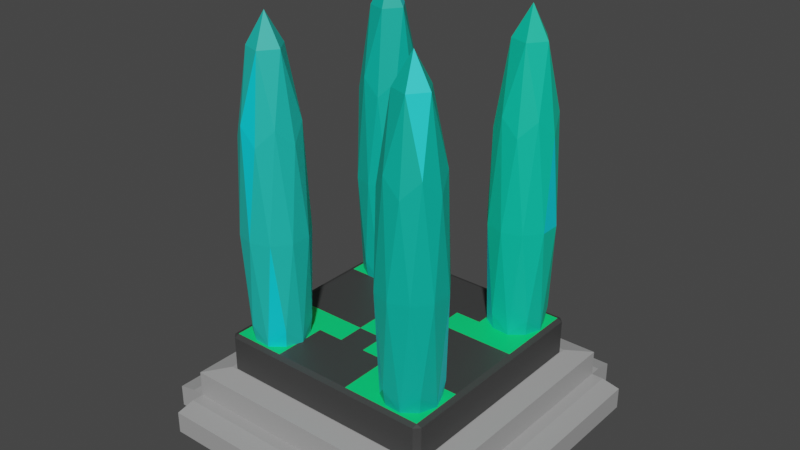 # Source: WarpGate.blend  (saved by Blender 3.3.6; exported with 4.5.12 LTS)
import bpy
from mathutils import Matrix  # noqa: F401  (used for matrix-valued properties, if any)

bpy.ops.wm.read_factory_settings(use_empty=True)
scene = bpy.context.scene
scene.name = 'Scene'

# ---- collections
col_collection = bpy.data.collections.new('Collection'); scene.collection.children.link(col_collection)

# ---- materials (node trees are filled in below, after node groups)
mat_warpgate1_color1 = bpy.data.materials.new('warpgate1_color1')
mat_warpgate1_color1.alpha_threshold = 0.0
mat_warpgate1_color1.use_transparent_shadow = False
mat_warpgate1_color1.roughness = 0.5
mat_warpgate1_color1.line_color = (0.0, 0.0, 0.0, 1.0)
mat_warpgate1_color2 = bpy.data.materials.new('warpgate1_color2')
mat_warpgate1_color2.use_transparent_shadow = False
mat_warpgate2_color1 = bpy.data.materials.new('warpgate2_color1')
mat_warpgate2_color1.alpha_threshold = 0.0
mat_warpgate2_color1.use_transparent_shadow = False
mat_warpgate2_color1.roughness = 0.5
mat_warpgate2_color1.line_color = (0.0, 0.0, 0.0, 1.0)
mat_warpgate3_color1 = bpy.data.materials.new('warpgate3_color1')
mat_warpgate3_color1.use_transparent_shadow = False
mat_warpgate3_color2 = bpy.data.materials.new('warpgate3_color2')
mat_warpgate3_color2.use_transparent_shadow = False
mat_warpgate4_color1 = bpy.data.materials.new('warpgate4_color1')
mat_warpgate4_color1.use_transparent_shadow = False
mat_warpgate5_color1 = bpy.data.materials.new('warpgate5_color1')
mat_warpgate5_color1.use_transparent_shadow = False
mat_warpgate6_color2 = bpy.data.materials.new('warpgate6_color2')
mat_warpgate6_color2.use_transparent_shadow = False
mat_warpgate6_color1 = bpy.data.materials.new('warpgate6_color1')
mat_warpgate6_color1.use_transparent_shadow = False

# ---- material node trees
mat_warpgate1_color1.use_nodes = True; mat_warpgate1_color1.node_tree.nodes.clear()
_N = mat_warpgate1_color1.node_tree.nodes; _L = mat_warpgate1_color1.node_tree.links
n0 = _N.new('ShaderNodeOutputMaterial'); n0.name = 'Material Output'; n0.location = (300, 300)
n1 = _N.new('ShaderNodeBsdfPrincipled'); n1.name = 'Principled BSDF'; n1.location = (10, 300)
n1.distribution = 'GGX'
n1.subsurface_method = 'RANDOM_WALK_SKIN'
n1.inputs[0].default_value = (0.04696, 0.04696, 0.04696, 1.0)
n1.inputs[3].default_value = 1.45
n1.inputs[27].default_value = (0.0, 0.0, 0.0, 1.0)
n1.inputs[28].default_value = 1.0
_L.new(n1.outputs[0], n0.inputs[0])
n0.is_active_output = True
mat_warpgate1_color2.use_nodes = True; mat_warpgate1_color2.node_tree.nodes.clear()
_N = mat_warpgate1_color2.node_tree.nodes; _L = mat_warpgate1_color2.node_tree.links
n0 = _N.new('ShaderNodeBsdfPrincipled'); n0.name = 'Principled BSDF'; n0.location = (10, 300)
n0.distribution = 'GGX'
n0.subsurface_method = 'RANDOM_WALK_SKIN'
n0.inputs[0].default_value = (0.0, 0.8, 0.1883, 1.0)
n0.inputs[3].default_value = 1.45
n0.inputs[27].default_value = (0.0, 0.0, 0.0, 1.0)
n0.inputs[28].default_value = 1.0
n1 = _N.new('ShaderNodeOutputMaterial'); n1.name = 'Material Output'; n1.location = (300, 300)
_L.new(n0.outputs[0], n1.inputs[0])
n1.is_active_output = True
mat_warpgate2_color1.use_nodes = True; mat_warpgate2_color1.node_tree.nodes.clear()
_N = mat_warpgate2_color1.node_tree.nodes; _L = mat_warpgate2_color1.node_tree.links
n0 = _N.new('ShaderNodeOutputMaterial'); n0.name = 'Material Output'; n0.location = (300, 300)
n1 = _N.new('ShaderNodeBsdfPrincipled'); n1.name = 'Principled BSDF'; n1.location = (10, 300)
n1.distribution = 'GGX'
n1.subsurface_method = 'RANDOM_WALK_SKIN'
n1.inputs[0].default_value = (0.3672, 0.3672, 0.3672, 1.0)
n1.inputs[3].default_value = 1.45
n1.inputs[27].default_value = (0.0, 0.0, 0.0, 1.0)
n1.inputs[28].default_value = 1.0
_L.new(n1.outputs[0], n0.inputs[0])
n0.is_active_output = True
mat_warpgate3_color1.use_nodes = True; mat_warpgate3_color1.node_tree.nodes.clear()
_N = mat_warpgate3_color1.node_tree.nodes; _L = mat_warpgate3_color1.node_tree.links
n0 = _N.new('ShaderNodeBsdfPrincipled'); n0.name = 'Principled BSDF'; n0.location = (10, 300)
n0.distribution = 'GGX'
n0.subsurface_method = 'RANDOM_WALK_SKIN'
n0.inputs[0].default_value = (0.0, 0.5705, 0.3684, 1.0)
n0.inputs[3].default_value = 1.45
n0.inputs[27].default_value = (0.0, 0.0, 0.0, 1.0)
n0.inputs[28].default_value = 1.0
n1 = _N.new('ShaderNodeOutputMaterial'); n1.name = 'Material Output'; n1.location = (300, 300)
_L.new(n0.outputs[0], n1.inputs[0])
n1.is_active_output = True
mat_warpgate3_color2.use_nodes = True; mat_warpgate3_color2.node_tree.nodes.clear()
_N = mat_warpgate3_color2.node_tree.nodes; _L = mat_warpgate3_color2.node_tree.links
n0 = _N.new('ShaderNodeBsdfPrincipled'); n0.name = 'Principled BSDF'; n0.location = (10, 300)
n0.distribution = 'GGX'
n0.subsurface_method = 'RANDOM_WALK_SKIN'
n0.inputs[0].default_value = (0.0, 0.6897, 0.8, 1.0)
n0.inputs[3].default_value = 1.45
n0.inputs[27].default_value = (0.0, 0.0, 0.0, 1.0)
n0.inputs[28].default_value = 1.0
n1 = _N.new('ShaderNodeOutputMaterial'); n1.name = 'Material Output'; n1.location = (300, 300)
_L.new(n0.outputs[0], n1.inputs[0])
n1.is_active_output = True
mat_warpgate4_color1.use_nodes = True; mat_warpgate4_color1.node_tree.nodes.clear()
_N = mat_warpgate4_color1.node_tree.nodes; _L = mat_warpgate4_color1.node_tree.links
n0 = _N.new('ShaderNodeBsdfPrincipled'); n0.name = 'Principled BSDF'; n0.location = (10, 300)
n0.distribution = 'GGX'
n0.subsurface_method = 'RANDOM_WALK_SKIN'
n0.inputs[0].default_value = (0.01229, 0.5149, 0.4397, 1.0)
n0.inputs[3].default_value = 1.45
n0.inputs[27].default_value = (0.0, 0.0, 0.0, 1.0)
n0.inputs[28].default_value = 1.0
n1 = _N.new('ShaderNodeOutputMaterial'); n1.name = 'Material Output'; n1.location = (300, 300)
_L.new(n0.outputs[0], n1.inputs[0])
n1.is_active_output = True
mat_warpgate5_color1.use_nodes = True; mat_warpgate5_color1.node_tree.nodes.clear()
_N = mat_warpgate5_color1.node_tree.nodes; _L = mat_warpgate5_color1.node_tree.links
n0 = _N.new('ShaderNodeBsdfPrincipled'); n0.name = 'Principled BSDF'; n0.location = (10, 300)
n0.distribution = 'GGX'
n0.subsurface_method = 'RANDOM_WALK_SKIN'
n0.inputs[0].default_value = (0.0, 0.4621, 0.3465, 1.0)
n0.inputs[3].default_value = 1.45
n0.inputs[27].default_value = (0.0, 0.0, 0.0, 1.0)
n0.inputs[28].default_value = 1.0
n1 = _N.new('ShaderNodeOutputMaterial'); n1.name = 'Material Output'; n1.location = (300, 300)
_L.new(n0.outputs[0], n1.inputs[0])
n1.is_active_output = True
mat_warpgate6_color2.use_nodes = True; mat_warpgate6_color2.node_tree.nodes.clear()
_N = mat_warpgate6_color2.node_tree.nodes; _L = mat_warpgate6_color2.node_tree.links
n0 = _N.new('ShaderNodeBsdfPrincipled'); n0.name = 'Principled BSDF'; n0.location = (10, 300)
n0.distribution = 'GGX'
n0.subsurface_method = 'RANDOM_WALK_SKIN'
n0.inputs[0].default_value = (0.01336, 0.7874, 0.7874, 1.0)
n0.inputs[3].default_value = 1.45
n0.inputs[27].default_value = (0.0, 0.0, 0.0, 1.0)
n0.inputs[28].default_value = 1.0
n1 = _N.new('ShaderNodeOutputMaterial'); n1.name = 'Material Output'; n1.location = (300, 300)
_L.new(n0.outputs[0], n1.inputs[0])
n1.is_active_output = True
mat_warpgate6_color1.use_nodes = True; mat_warpgate6_color1.node_tree.nodes.clear()
_N = mat_warpgate6_color1.node_tree.nodes; _L = mat_warpgate6_color1.node_tree.links
n0 = _N.new('ShaderNodeBsdfPrincipled'); n0.name = 'Principled BSDF'; n0.location = (10, 300)
n0.distribution = 'GGX'
n0.subsurface_method = 'RANDOM_WALK_SKIN'
n0.inputs[0].default_value = (0.0, 0.4621, 0.3595, 1.0)
n0.inputs[3].default_value = 1.45
n0.inputs[27].default_value = (0.0, 0.0, 0.0, 1.0)
n0.inputs[28].default_value = 1.0
n1 = _N.new('ShaderNodeOutputMaterial'); n1.name = 'Material Output'; n1.location = (300, 300)
_L.new(n0.outputs[0], n1.inputs[0])
n1.is_active_output = True

# ---- world
world_world = bpy.data.worlds.new('World'); scene.world = world_world
world_world.use_nodes = True; world_world.node_tree.nodes.clear()
_N = world_world.node_tree.nodes; _L = world_world.node_tree.links
n0 = _N.new('ShaderNodeOutputWorld'); n0.name = 'World Output'; n0.location = (300, 300)
n1 = _N.new('ShaderNodeBackground'); n1.name = 'Background'; n1.location = (10, 300)
n1.inputs[0].default_value = (0.05088, 0.05088, 0.05088, 1.0)
_L.new(n1.outputs[0], n0.inputs[0])
n0.is_active_output = True
world_world.color = (0.05088, 0.05088, 0.05088)
world_world.use_sun_shadow = False
world_world.sun_shadow_jitter_overblur = 0.0

# ---- meshes
me_cube = bpy.data.meshes.new('Cube')
me_cube.from_pydata([(0.3091, 0.324, -0.2281), (0.3091, 0.3091, -0.2221), (0.324, 0.3091, -0.2281), (0.3091, 0.3091, -0.4813), (0.3091, 0.324, -0.4754), (0.324, 0.3091, -0.4754), (0.324, -0.3091, -0.2281), (0.3091, -0.3091, -0.2221), (0.3091, -0.324, -0.2281), (0.324, -0.3091, -0.4754), (0.3091, -0.324, -0.4754), (0.3091, -0.3091, -0.4813), (-0.3091, 0.324, -0.2281), (-0.324, 0.3091, -0.2281), (-0.3091, 0.3091, -0.2221), (-0.324, 0.3091, -0.4754), (-0.3091, 0.324, -0.4754), (-0.3091, 0.3091, -0.4813), (-0.324, -0.3091, -0.2281), (-0.3091, -0.324, -0.2281), (-0.3091, -0.3091, -0.2221), (-0.3091, -0.3091, -0.4813), (-0.3091, -0.324, -0.4754), (-0.324, -0.3091, -0.4754), (0.001505, 0.3091, -0.4813), (0.001505, 0.324, -0.4754), (0.001505, -0.3091, -0.2221), (0.001505, -0.324, -0.2281), (0.001505, -0.3091, -0.4813), (0.001505, -0.324, -0.4754), (0.001505, 0.3091, -0.2221), (0.001505, 0.324, -0.2281), (-0.1538, 0.3091, -0.4813), (-0.1538, -0.3091, -0.2221), (-0.1538, -0.324, -0.4754), (-0.1538, 0.324, -0.2281), (-0.1538, 0.324, -0.4754), (-0.1538, -0.324, -0.2281), (-0.1538, -0.3091, -0.4813), (-0.1538, 0.3091, -0.2221), (0.1553, 0.324, -0.4754), (0.1553, -0.324, -0.2281), (0.1553, -0.3091, -0.4813), (0.1553, 0.3091, -0.2221), (0.1553, 0.3091, -0.4813), (0.1553, -0.3091, -0.2221), (0.1553, -0.324, -0.4754), (0.1553, 0.324, -0.2281), (-0.3091, 0.0, -0.4813), (-0.324, 0.0, -0.4754), (0.3091, 0.0, -0.2221), (0.324, 0.0, -0.2281), (-0.3091, 0.0, -0.2221), (-0.324, 0.0, -0.2281), (0.3091, 0.0, -0.4813), (0.324, 0.0, -0.4754), (0.001505, 0.0, -0.2221), (0.001505, 0.0, -0.4813), (-0.1538, 0.0, -0.4813), (-0.1538, 0.0, -0.2221), (0.1553, 0.0, -0.2221), (0.1553, 0.0, -0.4813), (-0.324, 0.1545, -0.4754), (0.324, 0.1545, -0.2281), (-0.3091, 0.1545, -0.2221), (0.3091, 0.1545, -0.4813), (-0.3091, 0.1545, -0.4813), (0.3091, 0.1545, -0.2221), (-0.324, 0.1545, -0.2281), (0.324, 0.1545, -0.4754), (0.001505, 0.1545, -0.2221), (0.001505, 0.1545, -0.4813), (-0.1538, 0.1545, -0.4813), (-0.1538, 0.1545, -0.2221), (0.1553, 0.1545, -0.2221), (0.1553, 0.1545, -0.4813), (-0.3091, -0.1545, -0.4813), (0.3091, -0.1545, -0.2221), (-0.324, -0.1545, -0.2281), (0.324, -0.1545, -0.4754), (0.001505, -0.1545, -0.2221), (0.001505, -0.1545, -0.4813), (-0.1538, -0.1545, -0.4813), (-0.1538, -0.1545, -0.2221), (0.1553, -0.1545, -0.2221), (0.1553, -0.1545, -0.4813), (-0.324, -0.1545, -0.4754), (0.324, -0.1545, -0.2281), (-0.3091, -0.1545, -0.2221), (0.3091, -0.1545, -0.4813), (-0.3091, 0.07727, -0.4813), (0.3091, 0.07727, -0.2221), (-0.324, 0.07727, -0.2281), (0.324, 0.07727, -0.4754), (0.001505, 0.07727, -0.2221), (0.001505, 0.07727, -0.4813), (-0.1538, 0.07727, -0.4813), (-0.1538, 0.07727, -0.2221), (0.1553, 0.07727, -0.2221), (0.1553, 0.07727, -0.4813), (-0.324, 0.07727, -0.4754), (0.324, 0.07727, -0.2281), (-0.3091, 0.07727, -0.2221), (0.3091, 0.07727, -0.4813), (-0.324, -0.07727, -0.4754), (0.324, -0.07727, -0.2281), (-0.3091, -0.07727, -0.2221), (0.3091, -0.07727, -0.4813), (-0.3091, -0.07727, -0.4813), (0.3091, -0.07727, -0.2221), (-0.324, -0.07727, -0.2281), (0.324, -0.07727, -0.4754), (0.001505, -0.07727, -0.2221), (0.001505, -0.07727, -0.4813), (-0.1538, -0.07727, -0.4813), (-0.1538, -0.07727, -0.2221), (0.1553, -0.07727, -0.2221), (0.1553, -0.07727, -0.4813), (0.0784, 0.3091, -0.4813), (0.0784, -0.3091, -0.2221), (0.0784, -0.324, -0.4754), (0.0784, 0.324, -0.2281), (0.0784, 0.324, -0.4754), (0.0784, -0.324, -0.2281), (0.0784, -0.3091, -0.4813), (0.0784, 0.3091, -0.2221), (0.0784, 0.0, -0.4813), (0.0784, 0.0, -0.2221), (0.0784, 0.1545, -0.2221), (0.0784, 0.1545, -0.4813), (0.0784, -0.1545, -0.4813), (0.0784, -0.1545, -0.2221), (0.0784, 0.07727, -0.2221), (0.0784, 0.07727, -0.4813), (0.0784, -0.07727, -0.2221), (0.0784, -0.07727, -0.4813), (-0.07614, 0.324, -0.4754), (-0.07614, -0.324, -0.2281), (-0.07614, -0.3091, -0.4813), (-0.07614, 0.3091, -0.2221), (-0.07614, 0.3091, -0.4813), (-0.07614, -0.3091, -0.2221), (-0.07614, -0.324, -0.4754), (-0.07614, 0.324, -0.2281), (-0.07614, 0.0, -0.2221), (-0.07614, 0.0, -0.4813), (-0.07614, 0.1545, -0.4813), (-0.07614, 0.1545, -0.2221), (-0.07614, -0.1545, -0.2221), (-0.07614, -0.1545, -0.4813), (-0.07614, 0.07727, -0.4813), (-0.07614, 0.07727, -0.2221), (-0.07614, -0.07727, -0.4813), (-0.07614, -0.07727, -0.2221)], [], [(85, 89, 11, 42), (62, 68, 13, 15), (34, 37, 19, 22), (83, 88, 20, 33), (79, 87, 6, 9), (0, 1, 2), (3, 4, 5), (6, 7, 8), (9, 10, 11), (12, 13, 14), (15, 16, 17), (18, 19, 20), (21, 22, 23), (76, 21, 23, 86), (32, 17, 16, 36), (2, 5, 4, 0), (22, 19, 18, 23), (8, 10, 9, 6), (12, 16, 15, 13), (33, 20, 19, 37), (77, 7, 6, 87), (42, 11, 10, 46), (64, 14, 13, 68), (43, 1, 0, 47), (65, 3, 5, 69), (40, 47, 0, 4), (136, 143, 31, 25), (139, 30, 31, 143), (138, 28, 29, 142), (119, 26, 27, 123), (118, 24, 25, 122), (131, 80, 26, 119), (120, 123, 27, 29), (149, 81, 28, 138), (76, 82, 38, 21), (21, 38, 34, 22), (14, 39, 35, 12), (16, 12, 35, 36), (141, 33, 37, 137), (140, 32, 36, 136), (148, 83, 33, 141), (142, 137, 37, 34), (10, 8, 41, 46), (77, 84, 45, 7), (3, 44, 40, 4), (7, 45, 41, 8), (122, 121, 47, 40), (125, 43, 47, 121), (124, 42, 46, 120), (130, 85, 42, 124), (133, 99, 61, 126), (91, 98, 60, 50), (151, 97, 59, 144), (90, 96, 58, 48), (150, 95, 57, 145), (132, 94, 56, 127), (107, 54, 55, 111), (106, 52, 53, 110), (91, 50, 51, 101), (90, 48, 49, 100), (93, 101, 51, 55), (97, 102, 52, 59), (104, 110, 53, 49), (99, 103, 54, 61), (44, 3, 65, 75), (39, 14, 64, 73), (5, 2, 63, 69), (17, 66, 62, 15), (1, 67, 63, 2), (125, 30, 70, 128), (140, 24, 71, 146), (17, 32, 72, 66), (139, 39, 73, 147), (1, 43, 74, 67), (118, 44, 75, 129), (103, 65, 69, 93), (102, 64, 68, 92), (100, 92, 68, 62), (23, 18, 78, 86), (20, 88, 78, 18), (11, 89, 79, 9), (135, 117, 85, 130), (109, 116, 84, 77), (153, 115, 83, 148), (108, 114, 82, 76), (152, 113, 81, 149), (134, 112, 80, 131), (109, 77, 87, 105), (108, 76, 86, 104), (111, 105, 87, 79), (115, 106, 88, 83), (117, 107, 89, 85), (49, 53, 92, 100), (52, 102, 92, 53), (54, 103, 93, 55), (75, 65, 103, 99), (73, 64, 102, 97), (69, 63, 101, 93), (66, 90, 100, 62), (67, 91, 101, 63), (128, 70, 94, 132), (146, 71, 95, 150), (66, 72, 96, 90), (147, 73, 97, 151), (67, 74, 98, 91), (129, 75, 99, 133), (61, 54, 107, 117), (59, 52, 106, 115), (55, 51, 105, 111), (48, 108, 104, 49), (50, 109, 105, 51), (127, 56, 112, 134), (145, 57, 113, 152), (48, 58, 114, 108), (144, 59, 115, 153), (50, 60, 116, 109), (126, 61, 117, 135), (86, 78, 110, 104), (88, 106, 110, 78), (89, 107, 111, 79), (57, 126, 135, 113), (60, 127, 134, 116), (71, 129, 133, 95), (74, 128, 132, 98), (116, 134, 131, 84), (113, 135, 130, 81), (24, 118, 129, 71), (43, 125, 128, 74), (98, 132, 127, 60), (95, 133, 126, 57), (81, 130, 124, 28), (28, 124, 120, 29), (30, 125, 121, 31), (25, 31, 121, 122), (46, 41, 123, 120), (84, 131, 119, 45), (44, 118, 122, 40), (45, 119, 123, 41), (56, 144, 153, 112), (58, 145, 152, 114), (70, 147, 151, 94), (72, 146, 150, 96), (114, 152, 149, 82), (112, 153, 148, 80), (30, 139, 147, 70), (32, 140, 146, 72), (96, 150, 145, 58), (94, 151, 144, 56), (29, 27, 137, 142), (80, 148, 141, 26), (24, 140, 136, 25), (26, 141, 137, 27), (82, 149, 138, 38), (38, 138, 142, 34), (39, 139, 143, 35), (36, 35, 143, 136)])
me_cube.polygons.foreach_set('material_index', [0, 0, 0, 1, 0, 0, 0, 0, 0, 0, 0, 0, 0, 0, 0, 0, 0, 0, 0, 0, 0, 0, 0, 0, 0, 0, 0, 0, 0, 0, 0, 0, 0, 0, 0, 0, 0, 0, 0, 0, 0, 0, 0, 1, 0, 0, 0, 0, 0, 0, 0, 0, 0, 0, 0, 1, 0, 0, 0, 0, 0, 0, 0, 0, 0, 1, 0, 0, 0, 0, 0, 0, 1, 1, 0, 0, 0, 0, 0, 0, 0, 0, 0, 1, 0, 0, 1, 0, 0, 0, 1, 0, 0, 0, 0, 0, 0, 0, 0, 0, 0, 0, 0, 1, 1, 0, 0, 0, 0, 0, 0, 0, 0, 0, 0, 0, 0, 0, 0, 0, 0, 0, 0, 1, 1, 0, 0, 0, 0, 0, 0, 0, 0, 0, 0, 1, 0, 0, 1, 0, 1, 0, 0, 0, 0, 0, 0, 0, 0, 0, 0, 0, 0, 0, 0, 0])
_uv = me_cube.uv_layers.new(name='UVMap')
_uv.uv.foreach_set('vector', [0.3099, 0.6846, 0.3692, 0.6846, 0.3692, 0.7442, 0.3099, 0.7442, 0.3808, 0.1846, 0.6192, 0.1846, 0.6192, 0.2442, 0.3808, 0.2442, 0.3808, 0.9343, 0.6192, 0.9343, 0.6192, 0.9942, 0.3808, 0.9942, 0.8093, 0.6846, 0.8692, 0.6846, 0.8692, 0.7442, 0.8093, 0.7442, 0.3808, 0.6846, 0.6192, 0.6846, 0.6192, 0.7442, 0.3808, 0.7442, 0.6192, 0.4942, 0.625, 0.4942, 0.6192, 0.5, 0.375, 0.4942, 0.3808, 0.4942, 0.3808, 0.5, 0.6192, 0.75, 0.625, 0.7558, 0.6192, 0.7558, 0.3808, 0.75, 0.3808, 0.7558, 0.375, 0.7558, 0.6192, 0.25, 0.6192, 0.2442, 0.625, 0.2442, 0.3808, 0.2442, 0.3808, 0.25, 0.375, 0.2442, 0.6192, 0.005757, 0.6192, 0.0, 0.625, 0.005757, 0.375, 0.005757, 0.3808, 0.0, 0.3808, 0.005757, 0.375, 0.06538, 0.375, 0.005757, 0.3808, 0.005757, 0.3808, 0.06538, 0.375, 0.3157, 0.375, 0.2558, 0.3808, 0.2558, 0.3808, 0.3157, 0.6192, 0.5058, 0.3808, 0.5058, 0.3808, 0.4942, 0.6192, 0.4942, 0.3808, 0.0, 0.6192, 0.0, 0.6192, 0.005757, 0.3808, 0.005757, 0.6192, 0.7558, 0.3808, 0.7558, 0.3808, 0.7442, 0.6192, 0.7442, 0.6192, 0.2558, 0.3808, 0.2558, 0.3808, 0.2442, 0.6192, 0.2442, 0.625, 0.9343, 0.625, 0.9942, 0.6192, 0.9942, 0.6192, 0.9343, 0.6308, 0.6846, 0.6308, 0.7442, 0.6192, 0.7442, 0.6192, 0.6846, 0.375, 0.8151, 0.375, 0.7558, 0.3808, 0.7558, 0.3808, 0.8151, 0.625, 0.1846, 0.625, 0.2442, 0.6192, 0.2442, 0.6192, 0.1846, 0.625, 0.4349, 0.625, 0.4942, 0.6192, 0.4942, 0.6192, 0.4349, 0.3692, 0.5654, 0.3692, 0.5058, 0.3808, 0.5058, 0.3808, 0.5654, 0.3808, 0.4349, 0.6192, 0.4349, 0.6192, 0.4942, 0.3808, 0.4942, 0.3808, 0.3456, 0.6192, 0.3456, 0.6192, 0.3756, 0.3808, 0.3756, 0.625, 0.3456, 0.625, 0.3756, 0.6192, 0.3756, 0.6192, 0.3456, 0.375, 0.9044, 0.375, 0.8744, 0.3808, 0.8744, 0.3808, 0.9044, 0.625, 0.8448, 0.625, 0.8744, 0.6192, 0.8744, 0.6192, 0.8448, 0.375, 0.4052, 0.375, 0.3756, 0.3808, 0.3756, 0.3808, 0.4052, 0.7198, 0.6846, 0.7494, 0.6846, 0.7494, 0.7442, 0.7198, 0.7442, 0.3808, 0.8448, 0.6192, 0.8448, 0.6192, 0.8744, 0.3808, 0.8744, 0.2206, 0.6846, 0.2506, 0.6846, 0.2506, 0.7442, 0.2206, 0.7442, 0.1308, 0.6846, 0.1907, 0.6846, 0.1907, 0.7442, 0.1308, 0.7442, 0.375, 0.9942, 0.375, 0.9343, 0.3808, 0.9343, 0.3808, 0.9942, 0.625, 0.2558, 0.625, 0.3157, 0.6192, 0.3157, 0.6192, 0.2558, 0.3808, 0.2558, 0.6192, 0.2558, 0.6192, 0.3157, 0.3808, 0.3157, 0.625, 0.9044, 0.625, 0.9343, 0.6192, 0.9343, 0.6192, 0.9044, 0.375, 0.3456, 0.375, 0.3157, 0.3808, 0.3157, 0.3808, 0.3456, 0.7794, 0.6846, 0.8093, 0.6846, 0.8093, 0.7442, 0.7794, 0.7442, 0.3808, 0.9044, 0.6192, 0.9044, 0.6192, 0.9343, 0.3808, 0.9343, 0.3808, 0.7558, 0.6192, 0.7558, 0.6192, 0.8151, 0.3808, 0.8151, 0.6308, 0.6846, 0.6901, 0.6846, 0.6901, 0.7442, 0.6308, 0.7442, 0.375, 0.4942, 0.375, 0.4349, 0.3808, 0.4349, 0.3808, 0.4942, 0.625, 0.7558, 0.625, 0.8151, 0.6192, 0.8151, 0.6192, 0.7558, 0.3808, 0.4052, 0.6192, 0.4052, 0.6192, 0.4349, 0.3808, 0.4349, 0.625, 0.4052, 0.625, 0.4349, 0.6192, 0.4349, 0.6192, 0.4052, 0.375, 0.8448, 0.375, 0.8151, 0.3808, 0.8151, 0.3808, 0.8448, 0.2802, 0.6846, 0.3099, 0.6846, 0.3099, 0.7442, 0.2802, 0.7442, 0.2802, 0.5952, 0.3099, 0.5952, 0.3099, 0.625, 0.2802, 0.625, 0.6308, 0.5952, 0.6901, 0.5952, 0.6901, 0.625, 0.6308, 0.625, 0.7794, 0.5952, 0.8093, 0.5952, 0.8093, 0.625, 0.7794, 0.625, 0.1308, 0.5952, 0.1907, 0.5952, 0.1907, 0.625, 0.1308, 0.625, 0.2206, 0.5952, 0.2506, 0.5952, 0.2506, 0.625, 0.2206, 0.625, 0.7198, 0.5952, 0.7494, 0.5952, 0.7494, 0.625, 0.7198, 0.625, 0.3692, 0.6548, 0.3692, 0.625, 0.3808, 0.625, 0.3808, 0.6548, 0.625, 0.09519, 0.625, 0.125, 0.6192, 0.125, 0.6192, 0.09519, 0.6308, 0.5952, 0.6308, 0.625, 0.6192, 0.625, 0.6192, 0.5952, 0.375, 0.1548, 0.375, 0.125, 0.3808, 0.125, 0.3808, 0.1548, 0.3808, 0.5952, 0.6192, 0.5952, 0.6192, 0.625, 0.3808, 0.625, 0.8093, 0.5952, 0.8692, 0.5952, 0.8692, 0.625, 0.8093, 0.625, 0.3808, 0.09519, 0.6192, 0.09519, 0.6192, 0.125, 0.3808, 0.125, 0.3099, 0.5952, 0.3692, 0.5952, 0.3692, 0.625, 0.3099, 0.625, 0.3099, 0.5058, 0.3692, 0.5058, 0.3692, 0.5654, 0.3099, 0.5654, 0.8093, 0.5058, 0.8692, 0.5058, 0.8692, 0.5654, 0.8093, 0.5654, 0.3808, 0.5058, 0.6192, 0.5058, 0.6192, 0.5654, 0.3808, 0.5654, 0.375, 0.2442, 0.375, 0.1846, 0.3808, 0.1846, 0.3808, 0.2442, 0.6308, 0.5058, 0.6308, 0.5654, 0.6192, 0.5654, 0.6192, 0.5058, 0.7198, 0.5058, 0.7494, 0.5058, 0.7494, 0.5654, 0.7198, 0.5654, 0.2206, 0.5058, 0.2506, 0.5058, 0.2506, 0.5654, 0.2206, 0.5654, 0.1308, 0.5058, 0.1907, 0.5058, 0.1907, 0.5654, 0.1308, 0.5654, 0.7794, 0.5058, 0.8093, 0.5058, 0.8093, 0.5654, 0.7794, 0.5654, 0.6308, 0.5058, 0.6901, 0.5058, 0.6901, 0.5654, 0.6308, 0.5654, 0.2802, 0.5058, 0.3099, 0.5058, 0.3099, 0.5654, 0.2802, 0.5654, 0.3692, 0.5952, 0.3692, 0.5654, 0.3808, 0.5654, 0.3808, 0.5952, 0.625, 0.1548, 0.625, 0.1846, 0.6192, 0.1846, 0.6192, 0.1548, 0.3808, 0.1548, 0.6192, 0.1548, 0.6192, 0.1846, 0.3808, 0.1846, 0.3808, 0.005757, 0.6192, 0.005757, 0.6192, 0.06538, 0.3808, 0.06538, 0.625, 0.005757, 0.625, 0.06538, 0.6192, 0.06538, 0.6192, 0.005757, 0.3692, 0.7442, 0.3692, 0.6846, 0.3808, 0.6846, 0.3808, 0.7442, 0.2802, 0.6548, 0.3099, 0.6548, 0.3099, 0.6846, 0.2802, 0.6846, 0.6308, 0.6548, 0.6901, 0.6548, 0.6901, 0.6846, 0.6308, 0.6846, 0.7794, 0.6548, 0.8093, 0.6548, 0.8093, 0.6846, 0.7794, 0.6846, 0.1308, 0.6548, 0.1907, 0.6548, 0.1907, 0.6846, 0.1308, 0.6846, 0.2206, 0.6548, 0.2506, 0.6548, 0.2506, 0.6846, 0.2206, 0.6846, 0.7198, 0.6548, 0.7494, 0.6548, 0.7494, 0.6846, 0.7198, 0.6846, 0.6308, 0.6548, 0.6308, 0.6846, 0.6192, 0.6846, 0.6192, 0.6548, 0.375, 0.09519, 0.375, 0.06538, 0.3808, 0.06538, 0.3808, 0.09519, 0.3808, 0.6548, 0.6192, 0.6548, 0.6192, 0.6846, 0.3808, 0.6846, 0.8093, 0.6548, 0.8692, 0.6548, 0.8692, 0.6846, 0.8093, 0.6846, 0.3099, 0.6548, 0.3692, 0.6548, 0.3692, 0.6846, 0.3099, 0.6846, 0.3808, 0.125, 0.6192, 0.125, 0.6192, 0.1548, 0.3808, 0.1548, 0.625, 0.125, 0.625, 0.1548, 0.6192, 0.1548, 0.6192, 0.125, 0.3692, 0.625, 0.3692, 0.5952, 0.3808, 0.5952, 0.3808, 0.625, 0.3099, 0.5654, 0.3692, 0.5654, 0.3692, 0.5952, 0.3099, 0.5952, 0.8093, 0.5654, 0.8692, 0.5654, 0.8692, 0.5952, 0.8093, 0.5952, 0.3808, 0.5654, 0.6192, 0.5654, 0.6192, 0.5952, 0.3808, 0.5952, 0.375, 0.1846, 0.375, 0.1548, 0.3808, 0.1548, 0.3808, 0.1846, 0.6308, 0.5654, 0.6308, 0.5952, 0.6192, 0.5952, 0.6192, 0.5654, 0.7198, 0.5654, 0.7494, 0.5654, 0.7494, 0.5952, 0.7198, 0.5952, 0.2206, 0.5654, 0.2506, 0.5654, 0.2506, 0.5952, 0.2206, 0.5952, 0.1308, 0.5654, 0.1907, 0.5654, 0.1907, 0.5952, 0.1308, 0.5952, 0.7794, 0.5654, 0.8093, 0.5654, 0.8093, 0.5952, 0.7794, 0.5952, 0.6308, 0.5654, 0.6901, 0.5654, 0.6901, 0.5952, 0.6308, 0.5952, 0.2802, 0.5654, 0.3099, 0.5654, 0.3099, 0.5952, 0.2802, 0.5952, 0.3099, 0.625, 0.3692, 0.625, 0.3692, 0.6548, 0.3099, 0.6548, 0.8093, 0.625, 0.8692, 0.625, 0.8692, 0.6548, 0.8093, 0.6548, 0.3808, 0.625, 0.6192, 0.625, 0.6192, 0.6548, 0.3808, 0.6548, 0.375, 0.125, 0.375, 0.09519, 0.3808, 0.09519, 0.3808, 0.125, 0.6308, 0.625, 0.6308, 0.6548, 0.6192, 0.6548, 0.6192, 0.625, 0.7198, 0.625, 0.7494, 0.625, 0.7494, 0.6548, 0.7198, 0.6548, 0.2206, 0.625, 0.2506, 0.625, 0.2506, 0.6548, 0.2206, 0.6548, 0.1308, 0.625, 0.1907, 0.625, 0.1907, 0.6548, 0.1308, 0.6548, 0.7794, 0.625, 0.8093, 0.625, 0.8093, 0.6548, 0.7794, 0.6548, 0.6308, 0.625, 0.6901, 0.625, 0.6901, 0.6548, 0.6308, 0.6548, 0.2802, 0.625, 0.3099, 0.625, 0.3099, 0.6548, 0.2802, 0.6548, 0.3808, 0.06538, 0.6192, 0.06538, 0.6192, 0.09519, 0.3808, 0.09519, 0.625, 0.06538, 0.625, 0.09519, 0.6192, 0.09519, 0.6192, 0.06538, 0.3692, 0.6846, 0.3692, 0.6548, 0.3808, 0.6548, 0.3808, 0.6846, 0.2506, 0.625, 0.2802, 0.625, 0.2802, 0.6548, 0.2506, 0.6548, 0.6901, 0.625, 0.7198, 0.625, 0.7198, 0.6548, 0.6901, 0.6548, 0.2506, 0.5654, 0.2802, 0.5654, 0.2802, 0.5952, 0.2506, 0.5952, 0.6901, 0.5654, 0.7198, 0.5654, 0.7198, 0.5952, 0.6901, 0.5952, 0.6901, 0.6548, 0.7198, 0.6548, 0.7198, 0.6846, 0.6901, 0.6846, 0.2506, 0.6548, 0.2802, 0.6548, 0.2802, 0.6846, 0.2506, 0.6846, 0.2506, 0.5058, 0.2802, 0.5058, 0.2802, 0.5654, 0.2506, 0.5654, 0.6901, 0.5058, 0.7198, 0.5058, 0.7198, 0.5654, 0.6901, 0.5654, 0.6901, 0.5952, 0.7198, 0.5952, 0.7198, 0.625, 0.6901, 0.625, 0.2506, 0.5952, 0.2802, 0.5952, 0.2802, 0.625, 0.2506, 0.625, 0.2506, 0.6846, 0.2802, 0.6846, 0.2802, 0.7442, 0.2506, 0.7442, 0.375, 0.8744, 0.375, 0.8448, 0.3808, 0.8448, 0.3808, 0.8744, 0.625, 0.3756, 0.625, 0.4052, 0.6192, 0.4052, 0.6192, 0.3756, 0.3808, 0.3756, 0.6192, 0.3756, 0.6192, 0.4052, 0.3808, 0.4052, 0.3808, 0.8151, 0.6192, 0.8151, 0.6192, 0.8448, 0.3808, 0.8448, 0.6901, 0.6846, 0.7198, 0.6846, 0.7198, 0.7442, 0.6901, 0.7442, 0.375, 0.4349, 0.375, 0.4052, 0.3808, 0.4052, 0.3808, 0.4349, 0.625, 0.8151, 0.625, 0.8448, 0.6192, 0.8448, 0.6192, 0.8151, 0.7494, 0.625, 0.7794, 0.625, 0.7794, 0.6548, 0.7494, 0.6548, 0.1907, 0.625, 0.2206, 0.625, 0.2206, 0.6548, 0.1907, 0.6548, 0.7494, 0.5654, 0.7794, 0.5654, 0.7794, 0.5952, 0.7494, 0.5952, 0.1907, 0.5654, 0.2206, 0.5654, 0.2206, 0.5952, 0.1907, 0.5952, 0.1907, 0.6548, 0.2206, 0.6548, 0.2206, 0.6846, 0.1907, 0.6846, 0.7494, 0.6548, 0.7794, 0.6548, 0.7794, 0.6846, 0.7494, 0.6846, 0.7494, 0.5058, 0.7794, 0.5058, 0.7794, 0.5654, 0.7494, 0.5654, 0.1907, 0.5058, 0.2206, 0.5058, 0.2206, 0.5654, 0.1907, 0.5654, 0.1907, 0.5952, 0.2206, 0.5952, 0.2206, 0.625, 0.1907, 0.625, 0.7494, 0.5952, 0.7794, 0.5952, 0.7794, 0.625, 0.7494, 0.625, 0.3808, 0.8744, 0.6192, 0.8744, 0.6192, 0.9044, 0.3808, 0.9044, 0.7494, 0.6846, 0.7794, 0.6846, 0.7794, 0.7442, 0.7494, 0.7442, 0.375, 0.3756, 0.375, 0.3456, 0.3808, 0.3456, 0.3808, 0.3756, 0.625, 0.8744, 0.625, 0.9044, 0.6192, 0.9044, 0.6192, 0.8744, 0.1907, 0.6846, 0.2206, 0.6846, 0.2206, 0.7442, 0.1907, 0.7442, 0.375, 0.9343, 0.375, 0.9044, 0.3808, 0.9044, 0.3808, 0.9343, 0.625, 0.3157, 0.625, 0.3456, 0.6192, 0.3456, 0.6192, 0.3157, 0.3808, 0.3157, 0.6192, 0.3157, 0.6192, 0.3456, 0.3808, 0.3456])
me_cube.materials.append(mat_warpgate1_color1)
me_cube.materials.append(mat_warpgate1_color2)
me_cube.use_mirror_vertex_groups = False
me_cube.update()
me_cube_001 = bpy.data.meshes.new('Cube.001')
me_cube_001.from_pydata([(0.3888, 0.3888, -0.4899), (0.3888, -0.3888, -0.4899), (-0.3888, 0.3888, -0.4899), (-0.3888, -0.3888, -0.4899), (0.3267, 0.3267, -0.3279), (0.3888, 0.3888, -0.3409), (0.3267, -0.3267, -0.3279), (0.3888, -0.3888, -0.3409), (-0.3267, 0.3267, -0.3279), (-0.3888, 0.3888, -0.3409), (-0.3267, -0.3267, -0.3279), (-0.3888, -0.3888, -0.3409), (-0.3888, 0.3888, -0.4154), (0.3888, 0.3888, -0.4154), (0.3888, -0.3888, -0.4154), (-0.3888, -0.3888, -0.4154), (-0.3888, 0.3888, -0.4899), (-0.3888, -0.3888, -0.4899), (0.3888, 0.3888, -0.4899), (0.3888, -0.3888, -0.4899), (0.3888, 0.3888, -0.4154), (0.3888, -0.3888, -0.4154), (-0.3888, -0.3888, -0.4154), (-0.3888, 0.3888, -0.4154), (-0.3888, 0.4769, -0.4899), (0.3888, 0.4769, -0.4899), (0.4769, 0.3888, -0.4899), (0.4769, -0.3888, -0.4899), (-0.4769, -0.3888, -0.4899), (-0.4769, 0.3888, -0.4899), (0.3888, -0.4769, -0.4899), (-0.3888, -0.4769, -0.4899), (-0.3888, 0.4232, -0.4154), (-0.3888, 0.4769, -0.4266), (0.3888, 0.4769, -0.4266), (0.3888, 0.4232, -0.4154), (0.4232, 0.3888, -0.4154), (0.4769, 0.3888, -0.4266), (0.4769, -0.3888, -0.4266), (0.4232, -0.3888, -0.4154), (-0.4232, -0.3888, -0.4154), (-0.4769, -0.3888, -0.4266), (-0.4769, 0.3888, -0.4266), (-0.4232, 0.3888, -0.4154), (0.3888, -0.4232, -0.4154), (0.3888, -0.4769, -0.4266), (-0.3888, -0.4769, -0.4266), (-0.3888, -0.4232, -0.4154)], [], [(14, 7, 11, 15), (15, 11, 9, 12), (2, 0, 1, 3), (4, 8, 10, 6), (13, 5, 7, 14), (6, 10, 11, 7), (4, 6, 7, 5), (10, 8, 9, 11), (8, 4, 5, 9), (12, 9, 5, 13), (14, 15, 22, 21), (2, 3, 17, 16), (3, 1, 19, 17), (12, 13, 20, 23), (13, 14, 21, 20), (1, 0, 18, 19), (0, 2, 16, 18), (15, 12, 23, 22), (20, 35, 32, 23), (24, 33, 34, 25), (18, 25, 34, 35, 20), (20, 36, 37, 26, 18), (16, 24, 25, 18), (21, 39, 36, 20), (26, 37, 38, 27), (19, 27, 38, 39, 21), (22, 40, 41, 28, 17), (18, 26, 27, 19), (23, 43, 40, 22), (28, 41, 42, 29), (16, 29, 42, 43, 23), (21, 44, 45, 30, 19), (17, 28, 29, 16), (22, 47, 44, 21), (30, 45, 46, 31), (17, 31, 46, 47, 22), (19, 30, 31, 17), (34, 33, 32, 35), (38, 37, 36, 39), (42, 41, 40, 43), (46, 45, 44, 47), (23, 32, 33, 24, 16)])
_uv = me_cube_001.uv_layers.new(name='UVMap')
_uv.uv.foreach_set('vector', [0.49, 0.75, 0.605, 0.75, 0.605, 1.0, 0.49, 1.0, 0.49, 0.0, 0.605, 0.0, 0.605, 0.25, 0.49, 0.25, 0.125, 0.5, 0.375, 0.5, 0.375, 0.75, 0.125, 0.75, 0.645, 0.52, 0.855, 0.52, 0.855, 0.73, 0.645, 0.73, 0.49, 0.5, 0.605, 0.5, 0.605, 0.75, 0.49, 0.75, 0.645, 0.73, 0.855, 0.73, 0.875, 0.75, 0.625, 0.75, 0.645, 0.52, 0.645, 0.73, 0.605, 0.75, 0.605, 0.5, 0.855, 0.73, 0.855, 0.52, 0.875, 0.5, 0.875, 0.75, 0.855, 0.52, 0.645, 0.52, 0.625, 0.5, 0.875, 0.5, 0.49, 0.25, 0.605, 0.25, 0.605, 0.5, 0.49, 0.5, 0.49, 0.75, 0.49, 1.0, 0.49, 1.0, 0.49, 0.75, 0.125, 0.5, 0.125, 0.75, 0.125, 0.75, 0.125, 0.5, 0.125, 0.75, 0.375, 0.75, 0.375, 0.75, 0.125, 0.75, 0.49, 0.25, 0.49, 0.5, 0.49, 0.5, 0.49, 0.25, 0.49, 0.5, 0.49, 0.75, 0.49, 0.75, 0.49, 0.5, 0.375, 0.75, 0.375, 0.5, 0.375, 0.5, 0.375, 0.75, 0.375, 0.5, 0.125, 0.5, 0.125, 0.5, 0.375, 0.5, 0.49, 0.0, 0.49, 0.25, 0.49, 0.25, 0.49, 0.0, 0.49, 0.5, 0.49, 0.5, 0.49, 0.25, 0.49, 0.25, 0.375, 0.25, 0.4727, 0.25, 0.4727, 0.5, 0.375, 0.5, 0.375, 0.5, 0.375, 0.5, 0.4727, 0.5, 0.49, 0.5, 0.49, 0.5, 0.49, 0.5, 0.49, 0.5, 0.4727, 0.5, 0.375, 0.5, 0.375, 0.5, 0.375, 0.25, 0.375, 0.25, 0.375, 0.5, 0.375, 0.5, 0.49, 0.75, 0.49, 0.75, 0.49, 0.5, 0.49, 0.5, 0.375, 0.5, 0.4727, 0.5, 0.4727, 0.75, 0.375, 0.75, 0.375, 0.75, 0.375, 0.75, 0.4727, 0.75, 0.49, 0.75, 0.49, 0.75, 0.49, 0.0, 0.49, 0.0, 0.4727, 0.0, 0.375, 0.0, 0.375, 0.0, 0.375, 0.5, 0.375, 0.5, 0.375, 0.75, 0.375, 0.75, 0.49, 0.25, 0.49, 0.25, 0.49, 0.0, 0.49, 0.0, 0.375, 0.0, 0.4727, 0.0, 0.4727, 0.25, 0.375, 0.25, 0.375, 0.25, 0.375, 0.25, 0.4727, 0.25, 0.49, 0.25, 0.49, 0.25, 0.49, 0.75, 0.49, 0.75, 0.4727, 0.75, 0.375, 0.75, 0.375, 0.75, 0.375, 0.0, 0.375, 0.0, 0.375, 0.25, 0.375, 0.25, 0.49, 1.0, 0.49, 1.0, 0.49, 0.75, 0.49, 0.75, 0.375, 0.75, 0.4727, 0.75, 0.4727, 1.0, 0.375, 1.0, 0.375, 1.0, 0.375, 1.0, 0.4727, 1.0, 0.49, 1.0, 0.49, 1.0, 0.375, 0.75, 0.375, 0.75, 0.375, 1.0, 0.375, 1.0, 0.4727, 0.5, 0.4727, 0.25, 0.49, 0.25, 0.49, 0.5, 0.4727, 0.75, 0.4727, 0.5, 0.49, 0.5, 0.49, 0.75, 0.4727, 0.25, 0.4727, 0.0, 0.49, 0.0, 0.49, 0.25, 0.4727, 1.0, 0.4727, 0.75, 0.49, 0.75, 0.49, 1.0, 0.49, 0.25, 0.49, 0.25, 0.4727, 0.25, 0.375, 0.25, 0.375, 0.25])
me_cube_001.materials.append(mat_warpgate2_color1)
me_cube_001.use_mirror_vertex_groups = False
me_cube_001.update()
me_ico__001 = bpy.data.meshes.new('ICO球.001')
me_ico__001.from_pydata([(0.2268, 0.2268, -0.4958), (0.2948, 0.1774, -0.1735), (0.2008, 0.1469, -0.1735), (0.1428, 0.2268, -0.1735), (0.2008, 0.3067, -0.1735), (0.2948, 0.2762, -0.1735), (0.2528, 0.1469, 0.3482), (0.1588, 0.1774, 0.3482), (0.1588, 0.2762, 0.3482), (0.2528, 0.3067, 0.3482), (0.3108, 0.2268, 0.3482), (0.2268, 0.2268, 0.6706), (0.2115, 0.1798, -0.4087), (0.2668, 0.1978, -0.4087), (0.2515, 0.1508, -0.2193), (0.3067, 0.2268, -0.2193), (0.2668, 0.2558, -0.4087), (0.1774, 0.2268, -0.4087), (0.1621, 0.1798, -0.2193), (0.2115, 0.2738, -0.4087), (0.1621, 0.2738, -0.2193), (0.2515, 0.3028, -0.2193), (0.3162, 0.1978, 0.08736), (0.3162, 0.2558, 0.08736), (0.2268, 0.1328, 0.08736), (0.282, 0.1508, 0.08736), (0.1374, 0.1978, 0.08736), (0.1716, 0.1508, 0.08736), (0.1716, 0.3028, 0.08736), (0.1374, 0.2558, 0.08736), (0.282, 0.3028, 0.08736), (0.2268, 0.3208, 0.08736), (0.2915, 0.1798, 0.394), (0.2021, 0.1508, 0.394), (0.1469, 0.2268, 0.394), (0.2021, 0.3028, 0.394), (0.2915, 0.2738, 0.394), (0.2421, 0.1798, 0.5835), (0.2762, 0.2268, 0.5835), (0.1868, 0.1978, 0.5835), (0.1868, 0.2558, 0.5835), (0.2421, 0.2738, 0.5835)], [], [(0, 13, 12), (1, 13, 15), (0, 12, 17), (0, 17, 19), (0, 19, 16), (1, 15, 22), (2, 14, 24), (3, 18, 26), (4, 20, 28), (5, 21, 30), (1, 22, 25), (2, 24, 27), (3, 26, 29), (4, 28, 31), (5, 30, 23), (6, 32, 37), (7, 33, 39), (8, 34, 40), (9, 35, 41), (10, 36, 38), (38, 41, 11), (38, 36, 41), (36, 9, 41), (41, 40, 11), (41, 35, 40), (35, 8, 40), (40, 39, 11), (40, 34, 39), (34, 7, 39), (39, 37, 11), (39, 33, 37), (33, 6, 37), (37, 38, 11), (37, 32, 38), (32, 10, 38), (23, 36, 10), (23, 30, 36), (30, 9, 36), (31, 35, 9), (31, 28, 35), (28, 8, 35), (29, 34, 8), (29, 26, 34), (26, 7, 34), (27, 33, 7), (27, 24, 33), (24, 6, 33), (25, 32, 6), (25, 22, 32), (22, 10, 32), (30, 31, 9), (30, 21, 31), (21, 4, 31), (28, 29, 8), (28, 20, 29), (20, 3, 29), (26, 27, 7), (26, 18, 27), (18, 2, 27), (24, 25, 6), (24, 14, 25), (14, 1, 25), (22, 23, 10), (22, 15, 23), (15, 5, 23), (16, 21, 5), (16, 19, 21), (19, 4, 21), (19, 20, 4), (19, 17, 20), (17, 3, 20), (17, 18, 3), (17, 12, 18), (12, 2, 18), (15, 16, 5), (15, 13, 16), (13, 0, 16), (12, 14, 2), (12, 13, 14), (13, 1, 14)])
me_ico__001.polygons.foreach_set('material_index', [0, 0, 0, 0, 0, 0, 0, 0, 0, 1, 0, 0, 0, 0, 0, 0, 0, 0, 0, 0, 0, 0, 1, 0, 0, 0, 0, 0, 0, 0, 0, 0, 0, 0, 0, 0, 0, 0, 0, 0, 0, 1, 0, 0, 0, 0, 0, 0, 0, 0, 0, 0, 0, 0, 0, 0, 0, 0, 1, 0, 0, 0, 1, 0, 0, 1, 0, 0, 0, 0, 0, 0, 0, 1, 0, 0, 0, 0, 0, 0])
_uv = me_ico__001.uv_layers.new(name='UVマップ')
_uv.uv.foreach_set('vector', [0.1818, 0.0, 0.2273, 0.07873, 0.1364, 0.07873, 0.2727, 0.1575, 0.3182, 0.07873, 0.3636, 0.1575, 0.9091, 0.0, 0.9545, 0.07873, 0.8636, 0.07873, 0.7273, 0.0, 0.7727, 0.07873, 0.6818, 0.07873, 0.5455, 0.0, 0.5909, 0.07873, 0.5, 0.07873, 0.2727, 0.1575, 0.3636, 0.1575, 0.3182, 0.2362, 0.09091, 0.1575, 0.1818, 0.1575, 0.1364, 0.2362, 0.8182, 0.1575, 0.9091, 0.1575, 0.8636, 0.2362, 0.6364, 0.1575, 0.7273, 0.1575, 0.6818, 0.2362, 0.4545, 0.1575, 0.5455, 0.1575, 0.5, 0.2362, 0.2727, 0.1575, 0.3182, 0.2362, 0.2273, 0.2362, 0.09091, 0.1575, 0.1364, 0.2362, 0.04546, 0.2362, 0.8182, 0.1575, 0.8636, 0.2362, 0.7727, 0.2362, 0.6364, 0.1575, 0.6818, 0.2362, 0.5909, 0.2362, 0.4545, 0.1575, 0.5, 0.2362, 0.4091, 0.2362, 0.1818, 0.3149, 0.2727, 0.3149, 0.2273, 0.3937, 0.0, 0.3149, 0.09091, 0.3149, 0.04546, 0.3937, 0.7273, 0.3149, 0.8182, 0.3149, 0.7727, 0.3937, 0.5455, 0.3149, 0.6364, 0.3149, 0.5909, 0.3937, 0.3636, 0.3149, 0.4545, 0.3149, 0.4091, 0.3937, 0.4091, 0.3937, 0.5, 0.3937, 0.4545, 0.4724, 0.4091, 0.3937, 0.4545, 0.3149, 0.5, 0.3937, 0.4545, 0.3149, 0.5455, 0.3149, 0.5, 0.3937, 0.5909, 0.3937, 0.6818, 0.3937, 0.6364, 0.4724, 0.5909, 0.3937, 0.6364, 0.3149, 0.6818, 0.3937, 0.6364, 0.3149, 0.7273, 0.3149, 0.6818, 0.3937, 0.7727, 0.3937, 0.8636, 0.3937, 0.8182, 0.4724, 0.7727, 0.3937, 0.8182, 0.3149, 0.8636, 0.3937, 0.8182, 0.3149, 0.9091, 0.3149, 0.8636, 0.3937, 0.04546, 0.3937, 0.1364, 0.3937, 0.09091, 0.4724, 0.04546, 0.3937, 0.09091, 0.3149, 0.1364, 0.3937, 0.09091, 0.3149, 0.1818, 0.3149, 0.1364, 0.3937, 0.2273, 0.3937, 0.3182, 0.3937, 0.2727, 0.4724, 0.2273, 0.3937, 0.2727, 0.3149, 0.3182, 0.3937, 0.2727, 0.3149, 0.3636, 0.3149, 0.3182, 0.3937, 0.4091, 0.2362, 0.4545, 0.3149, 0.3636, 0.3149, 0.4091, 0.2362, 0.5, 0.2362, 0.4545, 0.3149, 0.5, 0.2362, 0.5455, 0.3149, 0.4545, 0.3149, 0.5909, 0.2362, 0.6364, 0.3149, 0.5455, 0.3149, 0.5909, 0.2362, 0.6818, 0.2362, 0.6364, 0.3149, 0.6818, 0.2362, 0.7273, 0.3149, 0.6364, 0.3149, 0.7727, 0.2362, 0.8182, 0.3149, 0.7273, 0.3149, 0.7727, 0.2362, 0.8636, 0.2362, 0.8182, 0.3149, 0.8636, 0.2362, 0.9091, 0.3149, 0.8182, 0.3149, 0.04546, 0.2362, 0.09091, 0.3149, 0.0, 0.3149, 0.04546, 0.2362, 0.1364, 0.2362, 0.09091, 0.3149, 0.1364, 0.2362, 0.1818, 0.3149, 0.09091, 0.3149, 0.2273, 0.2362, 0.2727, 0.3149, 0.1818, 0.3149, 0.2273, 0.2362, 0.3182, 0.2362, 0.2727, 0.3149, 0.3182, 0.2362, 0.3636, 0.3149, 0.2727, 0.3149, 0.5, 0.2362, 0.5909, 0.2362, 0.5455, 0.3149, 0.5, 0.2362, 0.5455, 0.1575, 0.5909, 0.2362, 0.5455, 0.1575, 0.6364, 0.1575, 0.5909, 0.2362, 0.6818, 0.2362, 0.7727, 0.2362, 0.7273, 0.3149, 0.6818, 0.2362, 0.7273, 0.1575, 0.7727, 0.2362, 0.7273, 0.1575, 0.8182, 0.1575, 0.7727, 0.2362, 0.8636, 0.2362, 0.9545, 0.2362, 0.9091, 0.3149, 0.8636, 0.2362, 0.9091, 0.1575, 0.9545, 0.2362, 0.9091, 0.1575, 1.0, 0.1575, 0.9545, 0.2362, 0.1364, 0.2362, 0.2273, 0.2362, 0.1818, 0.3149, 0.1364, 0.2362, 0.1818, 0.1575, 0.2273, 0.2362, 0.1818, 0.1575, 0.2727, 0.1575, 0.2273, 0.2362, 0.3182, 0.2362, 0.4091, 0.2362, 0.3636, 0.3149, 0.3182, 0.2362, 0.3636, 0.1575, 0.4091, 0.2362, 0.3636, 0.1575, 0.4545, 0.1575, 0.4091, 0.2362, 0.5, 0.07873, 0.5455, 0.1575, 0.4545, 0.1575, 0.5, 0.07873, 0.5909, 0.07873, 0.5455, 0.1575, 0.5909, 0.07873, 0.6364, 0.1575, 0.5455, 0.1575, 0.6818, 0.07873, 0.7273, 0.1575, 0.6364, 0.1575, 0.6818, 0.07873, 0.7727, 0.07873, 0.7273, 0.1575, 0.7727, 0.07873, 0.8182, 0.1575, 0.7273, 0.1575, 0.8636, 0.07873, 0.9091, 0.1575, 0.8182, 0.1575, 0.8636, 0.07873, 0.9545, 0.07873, 0.9091, 0.1575, 0.9545, 0.07873, 1.0, 0.1575, 0.9091, 0.1575, 0.3636, 0.1575, 0.4091, 0.07873, 0.4545, 0.1575, 0.3636, 0.1575, 0.3182, 0.07873, 0.4091, 0.07873, 0.3182, 0.07873, 0.3636, 0.0, 0.4091, 0.07873, 0.1364, 0.07873, 0.1818, 0.1575, 0.09091, 0.1575, 0.1364, 0.07873, 0.2273, 0.07873, 0.1818, 0.1575, 0.2273, 0.07873, 0.2727, 0.1575, 0.1818, 0.1575])
me_ico__001.materials.append(mat_warpgate3_color1)
me_ico__001.materials.append(mat_warpgate3_color2)
me_ico__001.update()
me_ico__002 = bpy.data.meshes.new('ICO球.002')
me_ico__002.from_pydata([(-0.2268, -0.2268, -0.4958), (-0.1588, -0.2762, -0.1735), (-0.2528, -0.3067, -0.1735), (-0.3108, -0.2268, -0.1735), (-0.2528, -0.1469, -0.1735), (-0.1588, -0.1774, -0.1735), (-0.2008, -0.3067, 0.3482), (-0.2948, -0.2762, 0.3482), (-0.2948, -0.1774, 0.3482), (-0.2008, -0.1469, 0.3482), (-0.1428, -0.2268, 0.3482), (-0.2268, -0.2268, 0.6706), (-0.2421, -0.2738, -0.4087), (-0.1868, -0.2558, -0.4087), (-0.2021, -0.3028, -0.2193), (-0.1469, -0.2268, -0.2193), (-0.1868, -0.1978, -0.4087), (-0.2762, -0.2268, -0.4087), (-0.2915, -0.2738, -0.2193), (-0.2421, -0.1798, -0.4087), (-0.2915, -0.1798, -0.2193), (-0.2021, -0.1508, -0.2193), (-0.1374, -0.2558, 0.08736), (-0.1374, -0.1978, 0.08736), (-0.2268, -0.3208, 0.08736), (-0.1716, -0.3028, 0.08736), (-0.3162, -0.2558, 0.08736), (-0.282, -0.3028, 0.08736), (-0.282, -0.1508, 0.08736), (-0.3162, -0.1978, 0.08736), (-0.1716, -0.1508, 0.08736), (-0.2268, -0.1328, 0.08736), (-0.1621, -0.2738, 0.394), (-0.2515, -0.3028, 0.394), (-0.3067, -0.2268, 0.394), (-0.2515, -0.1508, 0.394), (-0.1621, -0.1798, 0.394), (-0.2115, -0.2738, 0.5835), (-0.1774, -0.2268, 0.5835), (-0.2668, -0.2558, 0.5835), (-0.2668, -0.1978, 0.5835), (-0.2115, -0.1798, 0.5835)], [], [(0, 13, 12), (1, 13, 15), (0, 12, 17), (0, 17, 19), (0, 19, 16), (1, 15, 22), (2, 14, 24), (3, 18, 26), (4, 20, 28), (5, 21, 30), (1, 22, 25), (2, 24, 27), (3, 26, 29), (4, 28, 31), (5, 30, 23), (6, 32, 37), (7, 33, 39), (8, 34, 40), (9, 35, 41), (10, 36, 38), (38, 41, 11), (38, 36, 41), (36, 9, 41), (41, 40, 11), (41, 35, 40), (35, 8, 40), (40, 39, 11), (40, 34, 39), (34, 7, 39), (39, 37, 11), (39, 33, 37), (33, 6, 37), (37, 38, 11), (37, 32, 38), (32, 10, 38), (23, 36, 10), (23, 30, 36), (30, 9, 36), (31, 35, 9), (31, 28, 35), (28, 8, 35), (29, 34, 8), (29, 26, 34), (26, 7, 34), (27, 33, 7), (27, 24, 33), (24, 6, 33), (25, 32, 6), (25, 22, 32), (22, 10, 32), (30, 31, 9), (30, 21, 31), (21, 4, 31), (28, 29, 8), (28, 20, 29), (20, 3, 29), (26, 27, 7), (26, 18, 27), (18, 2, 27), (24, 25, 6), (24, 14, 25), (14, 1, 25), (22, 23, 10), (22, 15, 23), (15, 5, 23), (16, 21, 5), (16, 19, 21), (19, 4, 21), (19, 20, 4), (19, 17, 20), (17, 3, 20), (17, 18, 3), (17, 12, 18), (12, 2, 18), (15, 16, 5), (15, 13, 16), (13, 0, 16), (12, 14, 2), (12, 13, 14), (13, 1, 14)])
me_ico__002.polygons.foreach_set('material_index', [0, 0, 0, 0, 0, 0, 0, 0, 0, 0, 0, 0, 0, 0, 1, 0, 0, 0, 0, 0, 0, 0, 0, 0, 0, 0, 0, 0, 0, 0, 0, 1, 0, 0, 0, 0, 0, 0, 0, 0, 0, 0, 0, 0, 0, 0, 1, 0, 0, 0, 0, 0, 0, 0, 1, 0, 0, 0, 0, 0, 0, 1, 0, 0, 0, 1, 0, 0, 0, 0, 0, 0, 0, 0, 0, 0, 0, 0, 0, 1])
_uv = me_ico__002.uv_layers.new(name='UVマップ')
_uv.uv.foreach_set('vector', [0.1818, 0.0, 0.2273, 0.07873, 0.1364, 0.07873, 0.2727, 0.1575, 0.3182, 0.07873, 0.3636, 0.1575, 0.9091, 0.0, 0.9545, 0.07873, 0.8636, 0.07873, 0.7273, 0.0, 0.7727, 0.07873, 0.6818, 0.07873, 0.5455, 0.0, 0.5909, 0.07873, 0.5, 0.07873, 0.2727, 0.1575, 0.3636, 0.1575, 0.3182, 0.2362, 0.09091, 0.1575, 0.1818, 0.1575, 0.1364, 0.2362, 0.8182, 0.1575, 0.9091, 0.1575, 0.8636, 0.2362, 0.6364, 0.1575, 0.7273, 0.1575, 0.6818, 0.2362, 0.4545, 0.1575, 0.5455, 0.1575, 0.5, 0.2362, 0.2727, 0.1575, 0.3182, 0.2362, 0.2273, 0.2362, 0.09091, 0.1575, 0.1364, 0.2362, 0.04546, 0.2362, 0.8182, 0.1575, 0.8636, 0.2362, 0.7727, 0.2362, 0.6364, 0.1575, 0.6818, 0.2362, 0.5909, 0.2362, 0.4545, 0.1575, 0.5, 0.2362, 0.4091, 0.2362, 0.1818, 0.3149, 0.2727, 0.3149, 0.2273, 0.3937, 0.0, 0.3149, 0.09091, 0.3149, 0.04546, 0.3937, 0.7273, 0.3149, 0.8182, 0.3149, 0.7727, 0.3937, 0.5455, 0.3149, 0.6364, 0.3149, 0.5909, 0.3937, 0.3636, 0.3149, 0.4545, 0.3149, 0.4091, 0.3937, 0.4091, 0.3937, 0.5, 0.3937, 0.4545, 0.4724, 0.4091, 0.3937, 0.4545, 0.3149, 0.5, 0.3937, 0.4545, 0.3149, 0.5455, 0.3149, 0.5, 0.3937, 0.5909, 0.3937, 0.6818, 0.3937, 0.6364, 0.4724, 0.5909, 0.3937, 0.6364, 0.3149, 0.6818, 0.3937, 0.6364, 0.3149, 0.7273, 0.3149, 0.6818, 0.3937, 0.7727, 0.3937, 0.8636, 0.3937, 0.8182, 0.4724, 0.7727, 0.3937, 0.8182, 0.3149, 0.8636, 0.3937, 0.8182, 0.3149, 0.9091, 0.3149, 0.8636, 0.3937, 0.04546, 0.3937, 0.1364, 0.3937, 0.09091, 0.4724, 0.04546, 0.3937, 0.09091, 0.3149, 0.1364, 0.3937, 0.09091, 0.3149, 0.1818, 0.3149, 0.1364, 0.3937, 0.2273, 0.3937, 0.3182, 0.3937, 0.2727, 0.4724, 0.2273, 0.3937, 0.2727, 0.3149, 0.3182, 0.3937, 0.2727, 0.3149, 0.3636, 0.3149, 0.3182, 0.3937, 0.4091, 0.2362, 0.4545, 0.3149, 0.3636, 0.3149, 0.4091, 0.2362, 0.5, 0.2362, 0.4545, 0.3149, 0.5, 0.2362, 0.5455, 0.3149, 0.4545, 0.3149, 0.5909, 0.2362, 0.6364, 0.3149, 0.5455, 0.3149, 0.5909, 0.2362, 0.6818, 0.2362, 0.6364, 0.3149, 0.6818, 0.2362, 0.7273, 0.3149, 0.6364, 0.3149, 0.7727, 0.2362, 0.8182, 0.3149, 0.7273, 0.3149, 0.7727, 0.2362, 0.8636, 0.2362, 0.8182, 0.3149, 0.8636, 0.2362, 0.9091, 0.3149, 0.8182, 0.3149, 0.04546, 0.2362, 0.09091, 0.3149, 0.0, 0.3149, 0.04546, 0.2362, 0.1364, 0.2362, 0.09091, 0.3149, 0.1364, 0.2362, 0.1818, 0.3149, 0.09091, 0.3149, 0.2273, 0.2362, 0.2727, 0.3149, 0.1818, 0.3149, 0.2273, 0.2362, 0.3182, 0.2362, 0.2727, 0.3149, 0.3182, 0.2362, 0.3636, 0.3149, 0.2727, 0.3149, 0.5, 0.2362, 0.5909, 0.2362, 0.5455, 0.3149, 0.5, 0.2362, 0.5455, 0.1575, 0.5909, 0.2362, 0.5455, 0.1575, 0.6364, 0.1575, 0.5909, 0.2362, 0.6818, 0.2362, 0.7727, 0.2362, 0.7273, 0.3149, 0.6818, 0.2362, 0.7273, 0.1575, 0.7727, 0.2362, 0.7273, 0.1575, 0.8182, 0.1575, 0.7727, 0.2362, 0.8636, 0.2362, 0.9545, 0.2362, 0.9091, 0.3149, 0.8636, 0.2362, 0.9091, 0.1575, 0.9545, 0.2362, 0.9091, 0.1575, 1.0, 0.1575, 0.9545, 0.2362, 0.1364, 0.2362, 0.2273, 0.2362, 0.1818, 0.3149, 0.1364, 0.2362, 0.1818, 0.1575, 0.2273, 0.2362, 0.1818, 0.1575, 0.2727, 0.1575, 0.2273, 0.2362, 0.3182, 0.2362, 0.4091, 0.2362, 0.3636, 0.3149, 0.3182, 0.2362, 0.3636, 0.1575, 0.4091, 0.2362, 0.3636, 0.1575, 0.4545, 0.1575, 0.4091, 0.2362, 0.5, 0.07873, 0.5455, 0.1575, 0.4545, 0.1575, 0.5, 0.07873, 0.5909, 0.07873, 0.5455, 0.1575, 0.5909, 0.07873, 0.6364, 0.1575, 0.5455, 0.1575, 0.6818, 0.07873, 0.7273, 0.1575, 0.6364, 0.1575, 0.6818, 0.07873, 0.7727, 0.07873, 0.7273, 0.1575, 0.7727, 0.07873, 0.8182, 0.1575, 0.7273, 0.1575, 0.8636, 0.07873, 0.9091, 0.1575, 0.8182, 0.1575, 0.8636, 0.07873, 0.9545, 0.07873, 0.9091, 0.1575, 0.9545, 0.07873, 1.0, 0.1575, 0.9091, 0.1575, 0.3636, 0.1575, 0.4091, 0.07873, 0.4545, 0.1575, 0.3636, 0.1575, 0.3182, 0.07873, 0.4091, 0.07873, 0.3182, 0.07873, 0.3636, 0.0, 0.4091, 0.07873, 0.1364, 0.07873, 0.1818, 0.1575, 0.09091, 0.1575, 0.1364, 0.07873, 0.2273, 0.07873, 0.1818, 0.1575, 0.2273, 0.07873, 0.2727, 0.1575, 0.1818, 0.1575])
me_ico__002.materials.append(mat_warpgate4_color1)
me_ico__002.materials.append(mat_warpgate3_color2)
me_ico__002.update()
me_ico__003 = bpy.data.meshes.new('ICO球.003')
me_ico__003.from_pydata([(0.2268, -0.2268, -0.4958), (0.2948, -0.2762, -0.1735), (0.2008, -0.3067, -0.1735), (0.1428, -0.2268, -0.1735), (0.2008, -0.1469, -0.1735), (0.2948, -0.1774, -0.1735), (0.2528, -0.3067, 0.3482), (0.1588, -0.2762, 0.3482), (0.1588, -0.1774, 0.3482), (0.2528, -0.1469, 0.3482), (0.3108, -0.2268, 0.3482), (0.2268, -0.2268, 0.6706), (0.2115, -0.2738, -0.4087), (0.2668, -0.2558, -0.4087), (0.2515, -0.3028, -0.2193), (0.3067, -0.2268, -0.2193), (0.2668, -0.1978, -0.4087), (0.1774, -0.2268, -0.4087), (0.1621, -0.2738, -0.2193), (0.2115, -0.1798, -0.4087), (0.1621, -0.1798, -0.2193), (0.2515, -0.1508, -0.2193), (0.3162, -0.2558, 0.08736), (0.3162, -0.1978, 0.08736), (0.2268, -0.3208, 0.08736), (0.282, -0.3028, 0.08736), (0.1374, -0.2558, 0.08736), (0.1716, -0.3028, 0.08736), (0.1716, -0.1508, 0.08736), (0.1374, -0.1978, 0.08736), (0.282, -0.1508, 0.08736), (0.2268, -0.1328, 0.08736), (0.2915, -0.2738, 0.394), (0.2021, -0.3028, 0.394), (0.1469, -0.2268, 0.394), (0.2021, -0.1508, 0.394), (0.2915, -0.1798, 0.394), (0.2421, -0.2738, 0.5835), (0.2762, -0.2268, 0.5835), (0.1868, -0.2558, 0.5835), (0.1868, -0.1978, 0.5835), (0.2421, -0.1798, 0.5835)], [], [(0, 13, 12), (1, 13, 15), (0, 12, 17), (0, 17, 19), (0, 19, 16), (1, 15, 22), (2, 14, 24), (3, 18, 26), (4, 20, 28), (5, 21, 30), (1, 22, 25), (2, 24, 27), (3, 26, 29), (4, 28, 31), (5, 30, 23), (6, 32, 37), (7, 33, 39), (8, 34, 40), (9, 35, 41), (10, 36, 38), (38, 41, 11), (38, 36, 41), (36, 9, 41), (41, 40, 11), (41, 35, 40), (35, 8, 40), (40, 39, 11), (40, 34, 39), (34, 7, 39), (39, 37, 11), (39, 33, 37), (33, 6, 37), (37, 38, 11), (37, 32, 38), (32, 10, 38), (23, 36, 10), (23, 30, 36), (30, 9, 36), (31, 35, 9), (31, 28, 35), (28, 8, 35), (29, 34, 8), (29, 26, 34), (26, 7, 34), (27, 33, 7), (27, 24, 33), (24, 6, 33), (25, 32, 6), (25, 22, 32), (22, 10, 32), (30, 31, 9), (30, 21, 31), (21, 4, 31), (28, 29, 8), (28, 20, 29), (20, 3, 29), (26, 27, 7), (26, 18, 27), (18, 2, 27), (24, 25, 6), (24, 14, 25), (14, 1, 25), (22, 23, 10), (22, 15, 23), (15, 5, 23), (16, 21, 5), (16, 19, 21), (19, 4, 21), (19, 20, 4), (19, 17, 20), (17, 3, 20), (17, 18, 3), (17, 12, 18), (12, 2, 18), (15, 16, 5), (15, 13, 16), (13, 0, 16), (12, 14, 2), (12, 13, 14), (13, 1, 14)])
me_ico__003.polygons.foreach_set('material_index', [0, 0, 0, 0, 0, 0, 0, 0, 0, 0, 0, 0, 0, 1, 1, 0, 0, 0, 0, 0, 0, 0, 0, 0, 0, 1, 0, 0, 0, 0, 0, 0, 1, 1, 0, 0, 0, 0, 0, 0, 0, 0, 0, 0, 0, 0, 0, 0, 0, 0, 0, 0, 1, 0, 0, 0, 0, 0, 1, 0, 0, 0, 0, 0, 1, 0, 0, 0, 0, 0, 0, 1, 0, 0, 1, 0, 0, 0, 0, 0])
_uv = me_ico__003.uv_layers.new(name='UVマップ')
_uv.uv.foreach_set('vector', [0.1818, 0.0, 0.2273, 0.07873, 0.1364, 0.07873, 0.2727, 0.1575, 0.3182, 0.07873, 0.3636, 0.1575, 0.9091, 0.0, 0.9545, 0.07873, 0.8636, 0.07873, 0.7273, 0.0, 0.7727, 0.07873, 0.6818, 0.07873, 0.5455, 0.0, 0.5909, 0.07873, 0.5, 0.07873, 0.2727, 0.1575, 0.3636, 0.1575, 0.3182, 0.2362, 0.09091, 0.1575, 0.1818, 0.1575, 0.1364, 0.2362, 0.8182, 0.1575, 0.9091, 0.1575, 0.8636, 0.2362, 0.6364, 0.1575, 0.7273, 0.1575, 0.6818, 0.2362, 0.4545, 0.1575, 0.5455, 0.1575, 0.5, 0.2362, 0.2727, 0.1575, 0.3182, 0.2362, 0.2273, 0.2362, 0.09091, 0.1575, 0.1364, 0.2362, 0.04546, 0.2362, 0.8182, 0.1575, 0.8636, 0.2362, 0.7727, 0.2362, 0.6364, 0.1575, 0.6818, 0.2362, 0.5909, 0.2362, 0.4545, 0.1575, 0.5, 0.2362, 0.4091, 0.2362, 0.1818, 0.3149, 0.2727, 0.3149, 0.2273, 0.3937, 0.0, 0.3149, 0.09091, 0.3149, 0.04546, 0.3937, 0.7273, 0.3149, 0.8182, 0.3149, 0.7727, 0.3937, 0.5455, 0.3149, 0.6364, 0.3149, 0.5909, 0.3937, 0.3636, 0.3149, 0.4545, 0.3149, 0.4091, 0.3937, 0.4091, 0.3937, 0.5, 0.3937, 0.4545, 0.4724, 0.4091, 0.3937, 0.4545, 0.3149, 0.5, 0.3937, 0.4545, 0.3149, 0.5455, 0.3149, 0.5, 0.3937, 0.5909, 0.3937, 0.6818, 0.3937, 0.6364, 0.4724, 0.5909, 0.3937, 0.6364, 0.3149, 0.6818, 0.3937, 0.6364, 0.3149, 0.7273, 0.3149, 0.6818, 0.3937, 0.7727, 0.3937, 0.8636, 0.3937, 0.8182, 0.4724, 0.7727, 0.3937, 0.8182, 0.3149, 0.8636, 0.3937, 0.8182, 0.3149, 0.9091, 0.3149, 0.8636, 0.3937, 0.04546, 0.3937, 0.1364, 0.3937, 0.09091, 0.4724, 0.04546, 0.3937, 0.09091, 0.3149, 0.1364, 0.3937, 0.09091, 0.3149, 0.1818, 0.3149, 0.1364, 0.3937, 0.2273, 0.3937, 0.3182, 0.3937, 0.2727, 0.4724, 0.2273, 0.3937, 0.2727, 0.3149, 0.3182, 0.3937, 0.2727, 0.3149, 0.3636, 0.3149, 0.3182, 0.3937, 0.4091, 0.2362, 0.4545, 0.3149, 0.3636, 0.3149, 0.4091, 0.2362, 0.5, 0.2362, 0.4545, 0.3149, 0.5, 0.2362, 0.5455, 0.3149, 0.4545, 0.3149, 0.5909, 0.2362, 0.6364, 0.3149, 0.5455, 0.3149, 0.5909, 0.2362, 0.6818, 0.2362, 0.6364, 0.3149, 0.6818, 0.2362, 0.7273, 0.3149, 0.6364, 0.3149, 0.7727, 0.2362, 0.8182, 0.3149, 0.7273, 0.3149, 0.7727, 0.2362, 0.8636, 0.2362, 0.8182, 0.3149, 0.8636, 0.2362, 0.9091, 0.3149, 0.8182, 0.3149, 0.04546, 0.2362, 0.09091, 0.3149, 0.0, 0.3149, 0.04546, 0.2362, 0.1364, 0.2362, 0.09091, 0.3149, 0.1364, 0.2362, 0.1818, 0.3149, 0.09091, 0.3149, 0.2273, 0.2362, 0.2727, 0.3149, 0.1818, 0.3149, 0.2273, 0.2362, 0.3182, 0.2362, 0.2727, 0.3149, 0.3182, 0.2362, 0.3636, 0.3149, 0.2727, 0.3149, 0.5, 0.2362, 0.5909, 0.2362, 0.5455, 0.3149, 0.5, 0.2362, 0.5455, 0.1575, 0.5909, 0.2362, 0.5455, 0.1575, 0.6364, 0.1575, 0.5909, 0.2362, 0.6818, 0.2362, 0.7727, 0.2362, 0.7273, 0.3149, 0.6818, 0.2362, 0.7273, 0.1575, 0.7727, 0.2362, 0.7273, 0.1575, 0.8182, 0.1575, 0.7727, 0.2362, 0.8636, 0.2362, 0.9545, 0.2362, 0.9091, 0.3149, 0.8636, 0.2362, 0.9091, 0.1575, 0.9545, 0.2362, 0.9091, 0.1575, 1.0, 0.1575, 0.9545, 0.2362, 0.1364, 0.2362, 0.2273, 0.2362, 0.1818, 0.3149, 0.1364, 0.2362, 0.1818, 0.1575, 0.2273, 0.2362, 0.1818, 0.1575, 0.2727, 0.1575, 0.2273, 0.2362, 0.3182, 0.2362, 0.4091, 0.2362, 0.3636, 0.3149, 0.3182, 0.2362, 0.3636, 0.1575, 0.4091, 0.2362, 0.3636, 0.1575, 0.4545, 0.1575, 0.4091, 0.2362, 0.5, 0.07873, 0.5455, 0.1575, 0.4545, 0.1575, 0.5, 0.07873, 0.5909, 0.07873, 0.5455, 0.1575, 0.5909, 0.07873, 0.6364, 0.1575, 0.5455, 0.1575, 0.6818, 0.07873, 0.7273, 0.1575, 0.6364, 0.1575, 0.6818, 0.07873, 0.7727, 0.07873, 0.7273, 0.1575, 0.7727, 0.07873, 0.8182, 0.1575, 0.7273, 0.1575, 0.8636, 0.07873, 0.9091, 0.1575, 0.8182, 0.1575, 0.8636, 0.07873, 0.9545, 0.07873, 0.9091, 0.1575, 0.9545, 0.07873, 1.0, 0.1575, 0.9091, 0.1575, 0.3636, 0.1575, 0.4091, 0.07873, 0.4545, 0.1575, 0.3636, 0.1575, 0.3182, 0.07873, 0.4091, 0.07873, 0.3182, 0.07873, 0.3636, 0.0, 0.4091, 0.07873, 0.1364, 0.07873, 0.1818, 0.1575, 0.09091, 0.1575, 0.1364, 0.07873, 0.2273, 0.07873, 0.1818, 0.1575, 0.2273, 0.07873, 0.2727, 0.1575, 0.1818, 0.1575])
me_ico__003.materials.append(mat_warpgate5_color1)
me_ico__003.materials.append(mat_warpgate6_color2)
me_ico__003.update()
me_ico__004 = bpy.data.meshes.new('ICO球.004')
me_ico__004.from_pydata([(-0.2268, 0.2268, -0.4958), (-0.1588, 0.1774, -0.1735), (-0.2528, 0.1469, -0.1735), (-0.3108, 0.2268, -0.1735), (-0.2528, 0.3067, -0.1735), (-0.1588, 0.2762, -0.1735), (-0.2008, 0.1469, 0.3482), (-0.2948, 0.1774, 0.3482), (-0.2948, 0.2762, 0.3482), (-0.2008, 0.3067, 0.3482), (-0.1428, 0.2268, 0.3482), (-0.2268, 0.2268, 0.6706), (-0.2421, 0.1798, -0.4087), (-0.1868, 0.1978, -0.4087), (-0.2021, 0.1508, -0.2193), (-0.1469, 0.2268, -0.2193), (-0.1868, 0.2558, -0.4087), (-0.2762, 0.2268, -0.4087), (-0.2915, 0.1798, -0.2193), (-0.2421, 0.2738, -0.4087), (-0.2915, 0.2738, -0.2193), (-0.2021, 0.3028, -0.2193), (-0.1374, 0.1978, 0.08736), (-0.1374, 0.2558, 0.08736), (-0.2268, 0.1328, 0.08736), (-0.1716, 0.1508, 0.08736), (-0.3162, 0.1978, 0.08736), (-0.282, 0.1508, 0.08736), (-0.282, 0.3028, 0.08736), (-0.3162, 0.2558, 0.08736), (-0.1716, 0.3028, 0.08736), (-0.2268, 0.3208, 0.08736), (-0.1621, 0.1798, 0.394), (-0.2515, 0.1508, 0.394), (-0.3067, 0.2268, 0.394), (-0.2515, 0.3028, 0.394), (-0.1621, 0.2738, 0.394), (-0.2115, 0.1798, 0.5835), (-0.1774, 0.2268, 0.5835), (-0.2668, 0.1978, 0.5835), (-0.2668, 0.2558, 0.5835), (-0.2115, 0.2738, 0.5835)], [], [(0, 13, 12), (1, 13, 15), (0, 12, 17), (0, 17, 19), (0, 19, 16), (1, 15, 22), (2, 14, 24), (3, 18, 26), (4, 20, 28), (5, 21, 30), (1, 22, 25), (2, 24, 27), (3, 26, 29), (4, 28, 31), (5, 30, 23), (6, 32, 37), (7, 33, 39), (8, 34, 40), (9, 35, 41), (10, 36, 38), (38, 41, 11), (38, 36, 41), (36, 9, 41), (41, 40, 11), (41, 35, 40), (35, 8, 40), (40, 39, 11), (40, 34, 39), (34, 7, 39), (39, 37, 11), (39, 33, 37), (33, 6, 37), (37, 38, 11), (37, 32, 38), (32, 10, 38), (23, 36, 10), (23, 30, 36), (30, 9, 36), (31, 35, 9), (31, 28, 35), (28, 8, 35), (29, 34, 8), (29, 26, 34), (26, 7, 34), (27, 33, 7), (27, 24, 33), (24, 6, 33), (25, 32, 6), (25, 22, 32), (22, 10, 32), (30, 31, 9), (30, 21, 31), (21, 4, 31), (28, 29, 8), (28, 20, 29), (20, 3, 29), (26, 27, 7), (26, 18, 27), (18, 2, 27), (24, 25, 6), (24, 14, 25), (14, 1, 25), (22, 23, 10), (22, 15, 23), (15, 5, 23), (16, 21, 5), (16, 19, 21), (19, 4, 21), (19, 20, 4), (19, 17, 20), (17, 3, 20), (17, 18, 3), (17, 12, 18), (12, 2, 18), (15, 16, 5), (15, 13, 16), (13, 0, 16), (12, 14, 2), (12, 13, 14), (13, 1, 14)])
me_ico__004.polygons.foreach_set('material_index', [0, 0, 0, 0, 0, 0, 0, 0, 0, 0, 0, 0, 0, 0, 0, 0, 0, 0, 0, 0, 1, 0, 0, 1, 1, 0, 0, 0, 0, 0, 0, 0, 0, 0, 0, 0, 0, 0, 0, 1, 0, 0, 0, 1, 0, 0, 0, 0, 1, 0, 0, 0, 0, 0, 0, 0, 0, 0, 0, 0, 0, 0, 0, 0, 0, 0, 0, 0, 0, 0, 0, 0, 0, 0, 0, 0, 0, 0, 0, 0])
_uv = me_ico__004.uv_layers.new(name='UVマップ')
_uv.uv.foreach_set('vector', [0.1818, 0.0, 0.2273, 0.07873, 0.1364, 0.07873, 0.2727, 0.1575, 0.3182, 0.07873, 0.3636, 0.1575, 0.9091, 0.0, 0.9545, 0.07873, 0.8636, 0.07873, 0.7273, 0.0, 0.7727, 0.07873, 0.6818, 0.07873, 0.5455, 0.0, 0.5909, 0.07873, 0.5, 0.07873, 0.2727, 0.1575, 0.3636, 0.1575, 0.3182, 0.2362, 0.09091, 0.1575, 0.1818, 0.1575, 0.1364, 0.2362, 0.8182, 0.1575, 0.9091, 0.1575, 0.8636, 0.2362, 0.6364, 0.1575, 0.7273, 0.1575, 0.6818, 0.2362, 0.4545, 0.1575, 0.5455, 0.1575, 0.5, 0.2362, 0.2727, 0.1575, 0.3182, 0.2362, 0.2273, 0.2362, 0.09091, 0.1575, 0.1364, 0.2362, 0.04546, 0.2362, 0.8182, 0.1575, 0.8636, 0.2362, 0.7727, 0.2362, 0.6364, 0.1575, 0.6818, 0.2362, 0.5909, 0.2362, 0.4545, 0.1575, 0.5, 0.2362, 0.4091, 0.2362, 0.1818, 0.3149, 0.2727, 0.3149, 0.2273, 0.3937, 0.0, 0.3149, 0.09091, 0.3149, 0.04546, 0.3937, 0.7273, 0.3149, 0.8182, 0.3149, 0.7727, 0.3937, 0.5455, 0.3149, 0.6364, 0.3149, 0.5909, 0.3937, 0.3636, 0.3149, 0.4545, 0.3149, 0.4091, 0.3937, 0.4091, 0.3937, 0.5, 0.3937, 0.4545, 0.4724, 0.4091, 0.3937, 0.4545, 0.3149, 0.5, 0.3937, 0.4545, 0.3149, 0.5455, 0.3149, 0.5, 0.3937, 0.5909, 0.3937, 0.6818, 0.3937, 0.6364, 0.4724, 0.5909, 0.3937, 0.6364, 0.3149, 0.6818, 0.3937, 0.6364, 0.3149, 0.7273, 0.3149, 0.6818, 0.3937, 0.7727, 0.3937, 0.8636, 0.3937, 0.8182, 0.4724, 0.7727, 0.3937, 0.8182, 0.3149, 0.8636, 0.3937, 0.8182, 0.3149, 0.9091, 0.3149, 0.8636, 0.3937, 0.04546, 0.3937, 0.1364, 0.3937, 0.09091, 0.4724, 0.04546, 0.3937, 0.09091, 0.3149, 0.1364, 0.3937, 0.09091, 0.3149, 0.1818, 0.3149, 0.1364, 0.3937, 0.2273, 0.3937, 0.3182, 0.3937, 0.2727, 0.4724, 0.2273, 0.3937, 0.2727, 0.3149, 0.3182, 0.3937, 0.2727, 0.3149, 0.3636, 0.3149, 0.3182, 0.3937, 0.4091, 0.2362, 0.4545, 0.3149, 0.3636, 0.3149, 0.4091, 0.2362, 0.5, 0.2362, 0.4545, 0.3149, 0.5, 0.2362, 0.5455, 0.3149, 0.4545, 0.3149, 0.5909, 0.2362, 0.6364, 0.3149, 0.5455, 0.3149, 0.5909, 0.2362, 0.6818, 0.2362, 0.6364, 0.3149, 0.6818, 0.2362, 0.7273, 0.3149, 0.6364, 0.3149, 0.7727, 0.2362, 0.8182, 0.3149, 0.7273, 0.3149, 0.7727, 0.2362, 0.8636, 0.2362, 0.8182, 0.3149, 0.8636, 0.2362, 0.9091, 0.3149, 0.8182, 0.3149, 0.04546, 0.2362, 0.09091, 0.3149, 0.0, 0.3149, 0.04546, 0.2362, 0.1364, 0.2362, 0.09091, 0.3149, 0.1364, 0.2362, 0.1818, 0.3149, 0.09091, 0.3149, 0.2273, 0.2362, 0.2727, 0.3149, 0.1818, 0.3149, 0.2273, 0.2362, 0.3182, 0.2362, 0.2727, 0.3149, 0.3182, 0.2362, 0.3636, 0.3149, 0.2727, 0.3149, 0.5, 0.2362, 0.5909, 0.2362, 0.5455, 0.3149, 0.5, 0.2362, 0.5455, 0.1575, 0.5909, 0.2362, 0.5455, 0.1575, 0.6364, 0.1575, 0.5909, 0.2362, 0.6818, 0.2362, 0.7727, 0.2362, 0.7273, 0.3149, 0.6818, 0.2362, 0.7273, 0.1575, 0.7727, 0.2362, 0.7273, 0.1575, 0.8182, 0.1575, 0.7727, 0.2362, 0.8636, 0.2362, 0.9545, 0.2362, 0.9091, 0.3149, 0.8636, 0.2362, 0.9091, 0.1575, 0.9545, 0.2362, 0.9091, 0.1575, 1.0, 0.1575, 0.9545, 0.2362, 0.1364, 0.2362, 0.2273, 0.2362, 0.1818, 0.3149, 0.1364, 0.2362, 0.1818, 0.1575, 0.2273, 0.2362, 0.1818, 0.1575, 0.2727, 0.1575, 0.2273, 0.2362, 0.3182, 0.2362, 0.4091, 0.2362, 0.3636, 0.3149, 0.3182, 0.2362, 0.3636, 0.1575, 0.4091, 0.2362, 0.3636, 0.1575, 0.4545, 0.1575, 0.4091, 0.2362, 0.5, 0.07873, 0.5455, 0.1575, 0.4545, 0.1575, 0.5, 0.07873, 0.5909, 0.07873, 0.5455, 0.1575, 0.5909, 0.07873, 0.6364, 0.1575, 0.5455, 0.1575, 0.6818, 0.07873, 0.7273, 0.1575, 0.6364, 0.1575, 0.6818, 0.07873, 0.7727, 0.07873, 0.7273, 0.1575, 0.7727, 0.07873, 0.8182, 0.1575, 0.7273, 0.1575, 0.8636, 0.07873, 0.9091, 0.1575, 0.8182, 0.1575, 0.8636, 0.07873, 0.9545, 0.07873, 0.9091, 0.1575, 0.9545, 0.07873, 1.0, 0.1575, 0.9091, 0.1575, 0.3636, 0.1575, 0.4091, 0.07873, 0.4545, 0.1575, 0.3636, 0.1575, 0.3182, 0.07873, 0.4091, 0.07873, 0.3182, 0.07873, 0.3636, 0.0, 0.4091, 0.07873, 0.1364, 0.07873, 0.1818, 0.1575, 0.09091, 0.1575, 0.1364, 0.07873, 0.2273, 0.07873, 0.1818, 0.1575, 0.2273, 0.07873, 0.2727, 0.1575, 0.1818, 0.1575])
me_ico__004.materials.append(mat_warpgate6_color1)
me_ico__004.materials.append(mat_warpgate6_color2)
me_ico__004.update()

# ---- objects
ob_warpgate1 = bpy.data.objects.new('warpgate1', me_cube)
ob_warpgate2 = bpy.data.objects.new('warpgate2', me_cube_001)
ob_warpgate3 = bpy.data.objects.new('warpgate3', me_ico__001)
ob_warpgate4 = bpy.data.objects.new('warpgate4', me_ico__002)
ob_warpgate5 = bpy.data.objects.new('warpgate5', me_ico__003)
ob_warpgate6 = bpy.data.objects.new('warpgate6', me_ico__004)

# ---- transforms, parenting, visibility, modifiers, constraints
ob_warpgate1.location = (0.0, 0.0, 0.0)
ob_warpgate1.lock_rotations_4d = False
ob_warpgate1.empty_display_type = 'ARROWS'
ob_warpgate1.lineart.crease_threshold = 0.0
ob_warpgate2.location = (0.0, 0.0, 0.0)
ob_warpgate2.lock_rotations_4d = False
ob_warpgate2.empty_display_type = 'ARROWS'
ob_warpgate2.lineart.crease_threshold = 0.0
ob_warpgate3.location = (0.0, 0.0, 0.0)
ob_warpgate4.location = (0.0, 0.0, 0.0)
ob_warpgate5.location = (0.0, 0.0, 0.0)
ob_warpgate6.location = (0.0, 0.0, 0.0)

# ---- collection membership
col_collection.objects.link(ob_warpgate1)
col_collection.objects.link(ob_warpgate2)
col_collection.objects.link(ob_warpgate3)
col_collection.objects.link(ob_warpgate4)
col_collection.objects.link(ob_warpgate5)
col_collection.objects.link(ob_warpgate6)

# ---- scene / render settings (as saved in the file)
scene.frame_start = 1; scene.frame_end = 250; scene.frame_set(1)
scene.render.engine = 'BLENDER_EEVEE_NEXT'
scene.cycles.sampling_pattern = 'TABULATED_SOBOL'
scene.cycles.use_light_tree = False
scene.view_settings.view_transform = 'Filmic'
bpy.context.view_layer.update()

# ---- added for rendering (the .blend has no active camera and no usable light): camera, sun
cam_auto = bpy.data.cameras.new('AutoCamera')
cam_auto.lens = 50.0
cam_auto.sensor_width = 36.0
cam_auto.clip_end = 1000.0
ob_auto_camera = bpy.data.objects.new('AutoCamera', cam_auto)
scene.collection.objects.link(ob_auto_camera)
ob_auto_camera.location = (1.64989, -1.97987, 1.40727)
ob_auto_camera.rotation_euler = (1.09748, -7.21219e-08, 0.694738)
scene.camera = ob_auto_camera
light_auto_sun = bpy.data.lights.new('AutoSun', 'SUN')
light_auto_sun.energy = 3.0
light_auto_sun.angle = 0.0523599
ob_auto_sun = bpy.data.objects.new('AutoSun', light_auto_sun)
scene.collection.objects.link(ob_auto_sun)
ob_auto_sun.rotation_euler = (0.872665, 0.174533, 0.523599)
bpy.context.view_layer.update()
